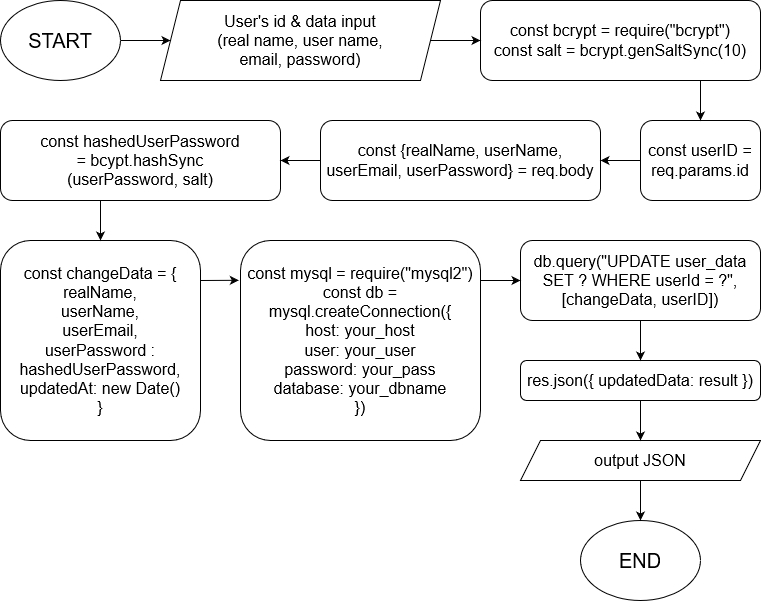

The diagram above was exported from draw.io. Its source (the exported page's mxGraphModel, read from the mxfile embedded in the PNG):
<mxGraphModel dx="1673" dy="931" grid="1" gridSize="10" guides="1" tooltips="1" connect="1" arrows="1" fold="1" page="1" pageScale="1" pageWidth="1100" pageHeight="850" math="0" shadow="0">
  <root>
    <mxCell id="0" />
    <mxCell id="1" parent="0" />
    <mxCell id="zzt122blXF7yGCxT7V4i-2" value="&lt;font style=&quot;font-size: 20px&quot;&gt;START&lt;/font&gt;" style="ellipse;whiteSpace=wrap;html=1;" vertex="1" parent="1">
      <mxGeometry x="160" y="160" width="120" height="80" as="geometry" />
    </mxCell>
    <mxCell id="zzt122blXF7yGCxT7V4i-3" value="&lt;div style=&quot;font-size: 16px&quot;&gt;&lt;font style=&quot;font-size: 16px&quot;&gt;User's id &amp;amp; data input&lt;/font&gt;&lt;/div&gt;&lt;div style=&quot;font-size: 16px&quot;&gt;&lt;font style=&quot;font-size: 16px&quot;&gt;(real name, user name, &lt;br&gt;&lt;/font&gt;&lt;/div&gt;&lt;div style=&quot;font-size: 16px&quot;&gt;&lt;font style=&quot;font-size: 16px&quot;&gt;email, password)&lt;br&gt;&lt;/font&gt;&lt;/div&gt;" style="shape=parallelogram;perimeter=parallelogramPerimeter;whiteSpace=wrap;html=1;fixedSize=1;" vertex="1" parent="1">
      <mxGeometry x="320" y="160" width="280" height="80" as="geometry" />
    </mxCell>
    <mxCell id="zzt122blXF7yGCxT7V4i-4" value="&lt;font style=&quot;font-size: 16px&quot;&gt;const {realName, userName, userEmail, userPassword} = req.body&lt;/font&gt;" style="rounded=1;whiteSpace=wrap;html=1;" vertex="1" parent="1">
      <mxGeometry x="480" y="280" width="280" height="80" as="geometry" />
    </mxCell>
    <mxCell id="zzt122blXF7yGCxT7V4i-6" value="&lt;div&gt;&lt;font style=&quot;font-size: 16px&quot;&gt;const hashedUserPassword &lt;br&gt;&lt;/font&gt;&lt;/div&gt;&lt;div&gt;&lt;font style=&quot;font-size: 16px&quot;&gt;= bcypt.hashSync&lt;/font&gt;&lt;/div&gt;&lt;div&gt;&lt;font style=&quot;font-size: 16px&quot;&gt;(userPassword, salt)&lt;/font&gt;&lt;/div&gt;" style="rounded=1;whiteSpace=wrap;html=1;" vertex="1" parent="1">
      <mxGeometry x="160" y="280" width="280" height="80" as="geometry" />
    </mxCell>
    <mxCell id="zzt122blXF7yGCxT7V4i-8" value="&lt;div style=&quot;font-size: 16px&quot;&gt;const bcrypt = require(&quot;bcrypt&quot;)&lt;/div&gt;&lt;div style=&quot;font-size: 16px&quot;&gt;const salt = bcrypt.genSaltSync(10)&lt;br&gt;&lt;/div&gt;" style="rounded=1;whiteSpace=wrap;html=1;" vertex="1" parent="1">
      <mxGeometry x="640" y="160" width="280" height="80" as="geometry" />
    </mxCell>
    <mxCell id="zzt122blXF7yGCxT7V4i-9" value="" style="endArrow=classic;html=1;entryX=0;entryY=0.5;entryDx=0;entryDy=0;" edge="1" parent="1" target="zzt122blXF7yGCxT7V4i-3">
      <mxGeometry width="50" height="50" relative="1" as="geometry">
        <mxPoint x="280" y="200" as="sourcePoint" />
        <mxPoint x="330" y="150" as="targetPoint" />
      </mxGeometry>
    </mxCell>
    <mxCell id="zzt122blXF7yGCxT7V4i-10" value="" style="endArrow=classic;html=1;entryX=0;entryY=0.5;entryDx=0;entryDy=0;" edge="1" parent="1" target="zzt122blXF7yGCxT7V4i-8">
      <mxGeometry width="50" height="50" relative="1" as="geometry">
        <mxPoint x="590" y="200" as="sourcePoint" />
        <mxPoint x="640" y="150" as="targetPoint" />
      </mxGeometry>
    </mxCell>
    <mxCell id="zzt122blXF7yGCxT7V4i-15" value="&lt;div style=&quot;font-size: 16px&quot;&gt;&lt;font style=&quot;font-size: 16px&quot;&gt;const changeData = {&lt;/font&gt;&lt;/div&gt;&lt;div style=&quot;font-size: 16px&quot;&gt;&lt;font style=&quot;font-size: 16px&quot;&gt;realName,&lt;/font&gt;&lt;/div&gt;&lt;div style=&quot;font-size: 16px&quot;&gt;&lt;font style=&quot;font-size: 16px&quot;&gt;userName,&lt;/font&gt;&lt;/div&gt;&lt;div style=&quot;font-size: 16px&quot;&gt;&lt;font style=&quot;font-size: 16px&quot;&gt;userEmail,&lt;/font&gt;&lt;/div&gt;&lt;div style=&quot;font-size: 16px&quot;&gt;&lt;font style=&quot;font-size: 16px&quot;&gt;userPassword : hashedUserPassword,&lt;/font&gt;&lt;/div&gt;&lt;div style=&quot;font-size: 16px&quot;&gt;&lt;font style=&quot;font-size: 16px&quot;&gt;updatedAt: new Date()&lt;/font&gt;&lt;/div&gt;&lt;div style=&quot;font-size: 16px&quot;&gt;&lt;font style=&quot;font-size: 16px&quot;&gt;}&lt;br&gt;&lt;/font&gt;&lt;/div&gt;" style="rounded=1;whiteSpace=wrap;html=1;" vertex="1" parent="1">
      <mxGeometry x="160" y="400" width="200" height="200" as="geometry" />
    </mxCell>
    <mxCell id="zzt122blXF7yGCxT7V4i-16" value="&lt;div style=&quot;font-size: 16px&quot;&gt;&lt;font style=&quot;font-size: 16px&quot;&gt;const mysql = require(&quot;mysql2&quot;)&lt;/font&gt;&lt;/div&gt;&lt;div style=&quot;font-size: 16px&quot;&gt;&lt;font style=&quot;font-size: 16px&quot;&gt;const db = mysql.createConnection({&lt;/font&gt;&lt;/div&gt;&lt;div style=&quot;font-size: 16px&quot;&gt;&lt;font style=&quot;font-size: 16px&quot;&gt;host: your_host&lt;br&gt;&lt;/font&gt;&lt;/div&gt;&lt;div style=&quot;font-size: 16px&quot;&gt;&lt;font style=&quot;font-size: 16px&quot;&gt;user: your_user&lt;br&gt;&lt;/font&gt;&lt;/div&gt;&lt;div style=&quot;font-size: 16px&quot;&gt;&lt;font style=&quot;font-size: 16px&quot;&gt;password: your_pass&lt;br&gt;&lt;/font&gt;&lt;/div&gt;&lt;div style=&quot;font-size: 16px&quot;&gt;&lt;font style=&quot;font-size: 16px&quot;&gt;database: your_dbname&lt;/font&gt;&lt;/div&gt;&lt;div style=&quot;font-size: 16px&quot;&gt;&lt;font style=&quot;font-size: 16px&quot;&gt;})&lt;br&gt;&lt;/font&gt;&lt;/div&gt;" style="rounded=1;whiteSpace=wrap;html=1;" vertex="1" parent="1">
      <mxGeometry x="400" y="400" width="240" height="200" as="geometry" />
    </mxCell>
    <mxCell id="zzt122blXF7yGCxT7V4i-19" value="&lt;font style=&quot;font-size: 16px&quot;&gt;db.query(&quot;UPDATE user_data SET ? WHERE userId = ?&quot;, [changeData, userID])&lt;/font&gt;" style="rounded=1;whiteSpace=wrap;html=1;" vertex="1" parent="1">
      <mxGeometry x="680" y="400" width="240" height="80" as="geometry" />
    </mxCell>
    <mxCell id="zzt122blXF7yGCxT7V4i-23" value="&lt;font style=&quot;font-size: 16px&quot;&gt;res.json({ updatedData: result })&lt;/font&gt;" style="rounded=1;whiteSpace=wrap;html=1;" vertex="1" parent="1">
      <mxGeometry x="680" y="520" width="240" height="40" as="geometry" />
    </mxCell>
    <mxCell id="zzt122blXF7yGCxT7V4i-26" value="&lt;font style=&quot;font-size: 16px&quot;&gt;output JSON&lt;/font&gt;" style="shape=parallelogram;perimeter=parallelogramPerimeter;whiteSpace=wrap;html=1;fixedSize=1;" vertex="1" parent="1">
      <mxGeometry x="680" y="600" width="240" height="40" as="geometry" />
    </mxCell>
    <mxCell id="zzt122blXF7yGCxT7V4i-28" value="&lt;font style=&quot;font-size: 20px&quot;&gt;END&lt;/font&gt;" style="ellipse;whiteSpace=wrap;html=1;" vertex="1" parent="1">
      <mxGeometry x="740" y="680" width="120" height="80" as="geometry" />
    </mxCell>
    <mxCell id="zzt122blXF7yGCxT7V4i-29" value="&lt;font style=&quot;font-size: 16px&quot;&gt;const userID = req.params.id&lt;/font&gt;" style="rounded=1;whiteSpace=wrap;html=1;" vertex="1" parent="1">
      <mxGeometry x="800" y="280" width="120" height="80" as="geometry" />
    </mxCell>
    <mxCell id="zzt122blXF7yGCxT7V4i-31" value="" style="endArrow=classic;html=1;entryX=0.5;entryY=0;entryDx=0;entryDy=0;" edge="1" parent="1" target="zzt122blXF7yGCxT7V4i-29">
      <mxGeometry width="50" height="50" relative="1" as="geometry">
        <mxPoint x="860" y="240" as="sourcePoint" />
        <mxPoint x="910" y="190" as="targetPoint" />
      </mxGeometry>
    </mxCell>
    <mxCell id="zzt122blXF7yGCxT7V4i-32" value="" style="endArrow=classic;html=1;entryX=1;entryY=0.5;entryDx=0;entryDy=0;" edge="1" parent="1" target="zzt122blXF7yGCxT7V4i-4">
      <mxGeometry width="50" height="50" relative="1" as="geometry">
        <mxPoint x="800" y="320" as="sourcePoint" />
        <mxPoint x="850" y="270" as="targetPoint" />
      </mxGeometry>
    </mxCell>
    <mxCell id="zzt122blXF7yGCxT7V4i-33" value="" style="endArrow=classic;html=1;entryX=1;entryY=0.5;entryDx=0;entryDy=0;" edge="1" parent="1" target="zzt122blXF7yGCxT7V4i-6">
      <mxGeometry width="50" height="50" relative="1" as="geometry">
        <mxPoint x="480" y="320" as="sourcePoint" />
        <mxPoint x="530" y="270" as="targetPoint" />
      </mxGeometry>
    </mxCell>
    <mxCell id="zzt122blXF7yGCxT7V4i-34" value="" style="endArrow=classic;html=1;entryX=0.5;entryY=0;entryDx=0;entryDy=0;" edge="1" parent="1" target="zzt122blXF7yGCxT7V4i-15">
      <mxGeometry width="50" height="50" relative="1" as="geometry">
        <mxPoint x="260" y="360" as="sourcePoint" />
        <mxPoint x="310" y="310" as="targetPoint" />
      </mxGeometry>
    </mxCell>
    <mxCell id="zzt122blXF7yGCxT7V4i-37" value="" style="endArrow=classic;html=1;entryX=-0.007;entryY=0.199;entryDx=0;entryDy=0;entryPerimeter=0;" edge="1" parent="1" target="zzt122blXF7yGCxT7V4i-16">
      <mxGeometry width="50" height="50" relative="1" as="geometry">
        <mxPoint x="360" y="440" as="sourcePoint" />
        <mxPoint x="390" y="440" as="targetPoint" />
      </mxGeometry>
    </mxCell>
    <mxCell id="zzt122blXF7yGCxT7V4i-38" value="" style="endArrow=classic;html=1;entryX=0;entryY=0.5;entryDx=0;entryDy=0;" edge="1" parent="1" target="zzt122blXF7yGCxT7V4i-19">
      <mxGeometry width="50" height="50" relative="1" as="geometry">
        <mxPoint x="640" y="440" as="sourcePoint" />
        <mxPoint x="690" y="390" as="targetPoint" />
      </mxGeometry>
    </mxCell>
    <mxCell id="zzt122blXF7yGCxT7V4i-39" value="" style="endArrow=classic;html=1;entryX=0.5;entryY=0;entryDx=0;entryDy=0;" edge="1" parent="1" target="zzt122blXF7yGCxT7V4i-23">
      <mxGeometry width="50" height="50" relative="1" as="geometry">
        <mxPoint x="800" y="480" as="sourcePoint" />
        <mxPoint x="850" y="430" as="targetPoint" />
      </mxGeometry>
    </mxCell>
    <mxCell id="zzt122blXF7yGCxT7V4i-40" value="" style="endArrow=classic;html=1;" edge="1" parent="1" target="zzt122blXF7yGCxT7V4i-26">
      <mxGeometry width="50" height="50" relative="1" as="geometry">
        <mxPoint x="800" y="560" as="sourcePoint" />
        <mxPoint x="850" y="510" as="targetPoint" />
      </mxGeometry>
    </mxCell>
    <mxCell id="zzt122blXF7yGCxT7V4i-42" value="" style="endArrow=classic;html=1;entryX=0.5;entryY=0;entryDx=0;entryDy=0;" edge="1" parent="1" target="zzt122blXF7yGCxT7V4i-28">
      <mxGeometry width="50" height="50" relative="1" as="geometry">
        <mxPoint x="800" y="640" as="sourcePoint" />
        <mxPoint x="850" y="590" as="targetPoint" />
      </mxGeometry>
    </mxCell>
  </root>
</mxGraphModel>